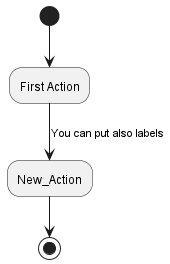

The diagram above was rendered by PlantUML. Its source (embedded in the PNG):
@startuml
' left to right direction
(*) --> "First Action" as a1
a1 -->[You can put also labels] "New_Action" as a2
a2 --> (*)
@enduml